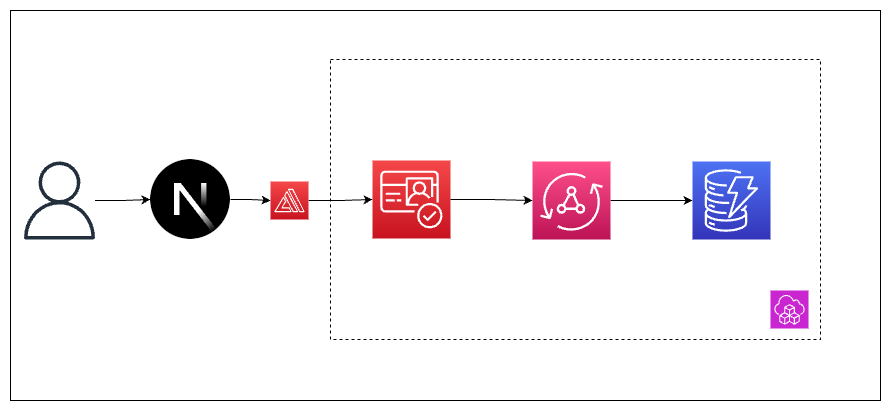

The diagram above was exported from draw.io. Its source (the exported page's mxGraphModel, read from the mxfile embedded in the PNG):
<mxGraphModel dx="1101" dy="646" grid="1" gridSize="10" guides="1" tooltips="1" connect="1" arrows="1" fold="1" page="1" pageScale="1" pageWidth="850" pageHeight="1100" math="0" shadow="0">
  <root>
    <mxCell id="0" />
    <mxCell id="1" parent="0" />
    <mxCell id="2" value="" style="rounded=0;whiteSpace=wrap;html=1;" vertex="1" parent="1">
      <mxGeometry x="40" y="1610" width="870" height="390" as="geometry" />
    </mxCell>
    <mxCell id="3" value="" style="rounded=0;whiteSpace=wrap;html=1;dashed=1;strokeWidth=1;" vertex="1" parent="1">
      <mxGeometry x="360" y="1659" width="490" height="280" as="geometry" />
    </mxCell>
    <mxCell id="4" style="edgeStyle=orthogonalEdgeStyle;rounded=0;orthogonalLoop=1;jettySize=auto;html=1;entryX=0;entryY=0.5;entryDx=0;entryDy=0;" edge="1" source="5" target="6" parent="1">
      <mxGeometry relative="1" as="geometry" />
    </mxCell>
    <mxCell id="5" value="" style="sketch=0;outlineConnect=0;fontColor=#232F3E;gradientColor=none;fillColor=#232F3D;strokeColor=none;dashed=0;verticalLabelPosition=bottom;verticalAlign=top;align=center;html=1;fontSize=12;fontStyle=0;aspect=fixed;pointerEvents=1;shape=mxgraph.aws4.user;" vertex="1" parent="1">
      <mxGeometry x="50" y="1761" width="78" height="78" as="geometry" />
    </mxCell>
    <mxCell id="6" value="" style="shape=image;verticalLabelPosition=bottom;labelBackgroundColor=default;verticalAlign=top;aspect=fixed;imageAspect=0;image=data:image/svg+xml,(base64 omitted: 1504 chars);" vertex="1" parent="1">
      <mxGeometry x="180" y="1759" width="80" height="80" as="geometry" />
    </mxCell>
    <mxCell id="7" value="" style="sketch=0;points=[[0,0,0],[0.25,0,0],[0.5,0,0],[0.75,0,0],[1,0,0],[0,1,0],[0.25,1,0],[0.5,1,0],[0.75,1,0],[1,1,0],[0,0.25,0],[0,0.5,0],[0,0.75,0],[1,0.25,0],[1,0.5,0],[1,0.75,0]];outlineConnect=0;fontColor=#232F3E;gradientColor=#F54749;gradientDirection=north;fillColor=#C7131F;strokeColor=#ffffff;dashed=0;verticalLabelPosition=bottom;verticalAlign=top;align=center;html=1;fontSize=12;fontStyle=0;aspect=fixed;shape=mxgraph.aws4.resourceIcon;resIcon=mxgraph.aws4.cognito;" vertex="1" parent="1">
      <mxGeometry x="402" y="1760" width="78" height="78" as="geometry" />
    </mxCell>
    <mxCell id="8" style="edgeStyle=orthogonalEdgeStyle;rounded=0;orthogonalLoop=1;jettySize=auto;html=1;" edge="1" source="9" target="10" parent="1">
      <mxGeometry relative="1" as="geometry" />
    </mxCell>
    <mxCell id="9" value="" style="sketch=0;points=[[0,0,0],[0.25,0,0],[0.5,0,0],[0.75,0,0],[1,0,0],[0,1,0],[0.25,1,0],[0.5,1,0],[0.75,1,0],[1,1,0],[0,0.25,0],[0,0.5,0],[0,0.75,0],[1,0.25,0],[1,0.5,0],[1,0.75,0]];outlineConnect=0;fontColor=#232F3E;gradientColor=#FF4F8B;gradientDirection=north;fillColor=#BC1356;strokeColor=#ffffff;dashed=0;verticalLabelPosition=bottom;verticalAlign=top;align=center;html=1;fontSize=12;fontStyle=0;aspect=fixed;shape=mxgraph.aws4.resourceIcon;resIcon=mxgraph.aws4.appsync;" vertex="1" parent="1">
      <mxGeometry x="562" y="1761" width="78" height="78" as="geometry" />
    </mxCell>
    <mxCell id="10" value="" style="sketch=0;points=[[0,0,0],[0.25,0,0],[0.5,0,0],[0.75,0,0],[1,0,0],[0,1,0],[0.25,1,0],[0.5,1,0],[0.75,1,0],[1,1,0],[0,0.25,0],[0,0.5,0],[0,0.75,0],[1,0.25,0],[1,0.5,0],[1,0.75,0]];outlineConnect=0;fontColor=#232F3E;gradientColor=#4D72F3;gradientDirection=north;fillColor=#3334B9;strokeColor=#ffffff;dashed=0;verticalLabelPosition=bottom;verticalAlign=top;align=center;html=1;fontSize=12;fontStyle=0;aspect=fixed;shape=mxgraph.aws4.resourceIcon;resIcon=mxgraph.aws4.dynamodb;" vertex="1" parent="1">
      <mxGeometry x="722" y="1761" width="78" height="78" as="geometry" />
    </mxCell>
    <mxCell id="11" style="edgeStyle=orthogonalEdgeStyle;rounded=0;orthogonalLoop=1;jettySize=auto;html=1;entryX=0;entryY=0.5;entryDx=0;entryDy=0;entryPerimeter=0;" edge="1" source="15" target="7" parent="1">
      <mxGeometry relative="1" as="geometry" />
    </mxCell>
    <mxCell id="12" style="edgeStyle=orthogonalEdgeStyle;rounded=0;orthogonalLoop=1;jettySize=auto;html=1;entryX=0;entryY=0.5;entryDx=0;entryDy=0;entryPerimeter=0;" edge="1" source="7" target="9" parent="1">
      <mxGeometry relative="1" as="geometry" />
    </mxCell>
    <mxCell id="13" value="" style="sketch=0;points=[[0,0,0],[0.25,0,0],[0.5,0,0],[0.75,0,0],[1,0,0],[0,1,0],[0.25,1,0],[0.5,1,0],[0.75,1,0],[1,1,0],[0,0.25,0],[0,0.5,0],[0,0.75,0],[1,0.25,0],[1,0.5,0],[1,0.75,0]];outlineConnect=0;fontColor=#232F3E;fillColor=#C925D1;strokeColor=#ffffff;dashed=0;verticalLabelPosition=bottom;verticalAlign=top;align=center;html=1;fontSize=12;fontStyle=0;aspect=fixed;shape=mxgraph.aws4.resourceIcon;resIcon=mxgraph.aws4.cloud_development_kit;" vertex="1" parent="1">
      <mxGeometry x="800" y="1890" width="38" height="38" as="geometry" />
    </mxCell>
    <mxCell id="14" value="" style="edgeStyle=orthogonalEdgeStyle;rounded=0;orthogonalLoop=1;jettySize=auto;html=1;entryX=0;entryY=0.5;entryDx=0;entryDy=0;entryPerimeter=0;" edge="1" source="6" target="15" parent="1">
      <mxGeometry relative="1" as="geometry">
        <mxPoint x="290" y="1800" as="sourcePoint" />
        <mxPoint x="402" y="1799" as="targetPoint" />
      </mxGeometry>
    </mxCell>
    <mxCell id="15" value="" style="sketch=0;points=[[0,0,0],[0.25,0,0],[0.5,0,0],[0.75,0,0],[1,0,0],[0,1,0],[0.25,1,0],[0.5,1,0],[0.75,1,0],[1,1,0],[0,0.25,0],[0,0.5,0],[0,0.75,0],[1,0.25,0],[1,0.5,0],[1,0.75,0]];outlineConnect=0;fontColor=#232F3E;gradientColor=#F54749;gradientDirection=north;fillColor=#C7131F;strokeColor=#ffffff;dashed=0;verticalLabelPosition=bottom;verticalAlign=top;align=center;html=1;fontSize=12;fontStyle=0;aspect=fixed;shape=mxgraph.aws4.resourceIcon;resIcon=mxgraph.aws4.amplify;" vertex="1" parent="1">
      <mxGeometry x="300" y="1781" width="38" height="38" as="geometry" />
    </mxCell>
  </root>
</mxGraphModel>